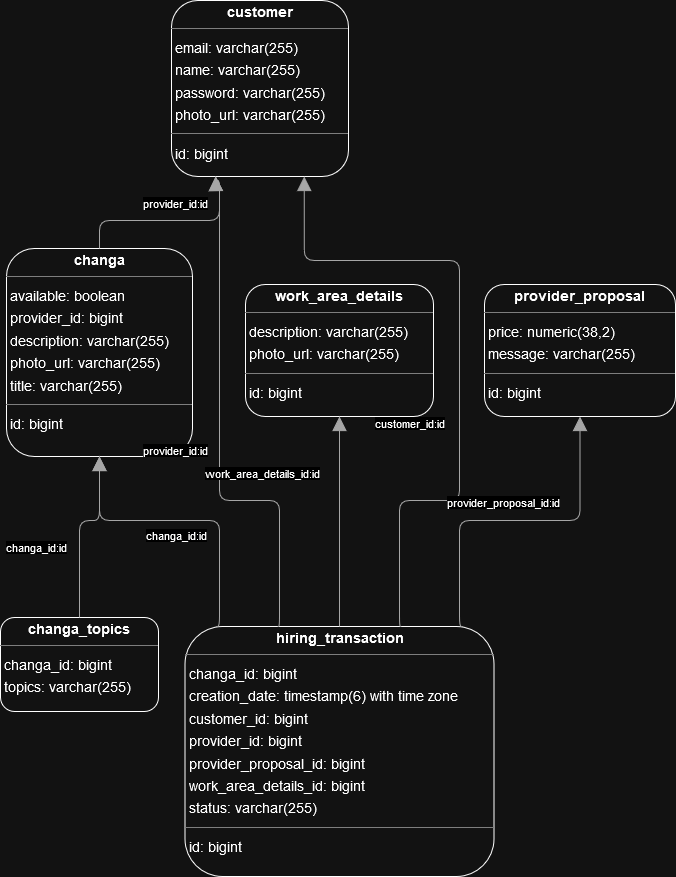

The diagram above was exported from draw.io. Its source (the exported page's mxGraphModel, read from the mxfile embedded in the PNG):
<mxGraphModel dx="1834" dy="1154" grid="1" gridSize="10" guides="1" tooltips="1" connect="1" arrows="1" fold="1" page="0" pageScale="1" pageWidth="827" pageHeight="1169" background="none" math="0" shadow="0">
  <root>
    <mxCell id="0" />
    <mxCell id="1" parent="0" />
    <mxCell id="node5" value="&lt;p style=&quot;margin:0px;margin-top:4px;text-align:center;&quot;&gt;&lt;b&gt;changa&lt;/b&gt;&lt;/p&gt;&lt;hr size=&quot;1&quot;/&gt;&lt;p style=&quot;margin:0 0 0 4px;line-height:1.6;&quot;&gt; available: boolean&lt;br/&gt; provider_id: bigint&lt;br/&gt; description: varchar(255)&lt;br/&gt; photo_url: varchar(255)&lt;br/&gt; title: varchar(255)&lt;/p&gt;&lt;hr size=&quot;1&quot;/&gt;&lt;p style=&quot;margin:0 0 0 4px;line-height:1.6;&quot;&gt; id: bigint&lt;/p&gt;" style="verticalAlign=top;align=left;overflow=fill;fontSize=14;fontFamily=Helvetica;html=1;rounded=1;shadow=0;comic=0;labelBackgroundColor=none;strokeWidth=1;fillColor=none;" parent="1" vertex="1">
      <mxGeometry x="-145" y="132" width="186" height="208" as="geometry" />
    </mxCell>
    <mxCell id="node0" value="&lt;p style=&quot;margin:0px;margin-top:4px;text-align:center;&quot;&gt;&lt;b&gt;changa_topics&lt;/b&gt;&lt;/p&gt;&lt;hr size=&quot;1&quot;/&gt;&lt;p style=&quot;margin:0 0 0 4px;line-height:1.6;&quot;&gt; changa_id: bigint&lt;br/&gt; topics: varchar(255)&lt;/p&gt;" style="verticalAlign=top;align=left;overflow=fill;fontSize=14;fontFamily=Helvetica;html=1;rounded=1;shadow=0;comic=0;labelBackgroundColor=none;strokeWidth=1;fillColor=none;" parent="1" vertex="1">
      <mxGeometry x="-151" y="501" width="158" height="94" as="geometry" />
    </mxCell>
    <mxCell id="node1" value="&lt;p style=&quot;margin:0px;margin-top:4px;text-align:center;&quot;&gt;&lt;b&gt;customer&lt;/b&gt;&lt;/p&gt;&lt;hr size=&quot;1&quot;/&gt;&lt;p style=&quot;margin:0 0 0 4px;line-height:1.6;&quot;&gt; email: varchar(255)&lt;br/&gt; name: varchar(255)&lt;br/&gt; password: varchar(255)&lt;br/&gt; photo_url: varchar(255)&lt;/p&gt;&lt;hr size=&quot;1&quot;/&gt;&lt;p style=&quot;margin:0 0 0 4px;line-height:1.6;&quot;&gt; id: bigint&lt;/p&gt;" style="verticalAlign=top;align=left;overflow=fill;fontSize=14;fontFamily=Helvetica;html=1;rounded=1;shadow=0;comic=0;labelBackgroundColor=none;strokeWidth=1;fillColor=none;" parent="1" vertex="1">
      <mxGeometry x="20" y="-116" width="177" height="176" as="geometry" />
    </mxCell>
    <mxCell id="node2" value="&lt;p style=&quot;margin:0px;margin-top:4px;text-align:center;&quot;&gt;&lt;b&gt;hiring_transaction&lt;/b&gt;&lt;/p&gt;&lt;hr size=&quot;1&quot;/&gt;&lt;p style=&quot;margin:0 0 0 4px;line-height:1.6;&quot;&gt; changa_id: bigint&lt;br/&gt; creation_date: timestamp(6) with time zone&lt;br/&gt; customer_id: bigint&lt;br/&gt; provider_id: bigint&lt;br/&gt; provider_proposal_id: bigint&lt;br/&gt; work_area_details_id: bigint&lt;br/&gt; status: varchar(255)&lt;/p&gt;&lt;hr size=&quot;1&quot;/&gt;&lt;p style=&quot;margin:0 0 0 4px;line-height:1.6;&quot;&gt; id: bigint&lt;/p&gt;" style="verticalAlign=top;align=left;overflow=fill;fontSize=14;fontFamily=Helvetica;html=1;rounded=1;shadow=0;comic=0;labelBackgroundColor=none;strokeWidth=1;fillColor=none;" parent="1" vertex="1">
      <mxGeometry x="33.5" y="510" width="309" height="250" as="geometry" />
    </mxCell>
    <mxCell id="node4" value="&lt;p style=&quot;margin:0px;margin-top:4px;text-align:center;&quot;&gt;&lt;b&gt;provider_proposal&lt;/b&gt;&lt;/p&gt;&lt;hr size=&quot;1&quot;/&gt;&lt;p style=&quot;margin:0 0 0 4px;line-height:1.6;&quot;&gt; price: numeric(38,2)&lt;br/&gt; message: varchar(255)&lt;/p&gt;&lt;hr size=&quot;1&quot;/&gt;&lt;p style=&quot;margin:0 0 0 4px;line-height:1.6;&quot;&gt; id: bigint&lt;/p&gt;" style="verticalAlign=top;align=left;overflow=fill;fontSize=14;fontFamily=Helvetica;html=1;rounded=1;shadow=0;comic=0;labelBackgroundColor=none;strokeWidth=1;fillColor=none;" parent="1" vertex="1">
      <mxGeometry x="333" y="168" width="191" height="132" as="geometry" />
    </mxCell>
    <mxCell id="node3" value="&lt;p style=&quot;margin:0px;margin-top:4px;text-align:center;&quot;&gt;&lt;b&gt;work_area_details&lt;/b&gt;&lt;/p&gt;&lt;hr size=&quot;1&quot;/&gt;&lt;p style=&quot;margin:0 0 0 4px;line-height:1.6;&quot;&gt; description: varchar(255)&lt;br/&gt; photo_url: varchar(255)&lt;/p&gt;&lt;hr size=&quot;1&quot;/&gt;&lt;p style=&quot;margin:0 0 0 4px;line-height:1.6;&quot;&gt; id: bigint&lt;/p&gt;" style="verticalAlign=top;align=left;overflow=fill;fontSize=14;fontFamily=Helvetica;html=1;rounded=1;shadow=0;comic=0;labelBackgroundColor=none;strokeWidth=1;fillColor=none;" parent="1" vertex="1">
      <mxGeometry x="94" y="168" width="188" height="132" as="geometry" />
    </mxCell>
    <mxCell id="edge0" value="" style="html=1;rounded=1;edgeStyle=orthogonalEdgeStyle;dashed=0;startArrow=none;endArrow=block;endSize=12;strokeColor=#595959;exitX=0.500;exitY=0.000;exitDx=0;exitDy=0;entryX=0.250;entryY=1.000;entryDx=0;entryDy=0;" parent="1" source="node5" target="node1" edge="1">
      <mxGeometry width="50" height="50" relative="1" as="geometry">
        <Array as="points">
          <mxPoint x="-52" y="104" />
          <mxPoint x="68" y="104" />
          <mxPoint x="68" y="64" />
          <mxPoint x="64" y="64" />
        </Array>
      </mxGeometry>
    </mxCell>
    <mxCell id="label2" value="provider_id:id" style="edgeLabel;resizable=0;html=1;align=left;verticalAlign=top;strokeColor=default;" parent="edge0" vertex="1" connectable="0">
      <mxGeometry x="-10" y="74" as="geometry" />
    </mxCell>
    <mxCell id="edge6" value="" style="html=1;rounded=1;edgeStyle=orthogonalEdgeStyle;dashed=0;startArrow=none;endArrow=block;endSize=12;strokeColor=#595959;exitX=0.500;exitY=0.001;exitDx=0;exitDy=0;entryX=0.500;entryY=1.000;entryDx=0;entryDy=0;" parent="1" source="node0" target="node5" edge="1">
      <mxGeometry width="50" height="50" relative="1" as="geometry">
        <Array as="points">
          <mxPoint x="-72" y="404" />
          <mxPoint x="-52" y="404" />
        </Array>
      </mxGeometry>
    </mxCell>
    <mxCell id="label38" value="changa_id:id" style="edgeLabel;resizable=0;html=1;align=left;verticalAlign=top;strokeColor=default;" parent="edge6" vertex="1" connectable="0">
      <mxGeometry x="-147" y="418" as="geometry" />
    </mxCell>
    <mxCell id="edge1" value="" style="html=1;rounded=1;edgeStyle=orthogonalEdgeStyle;dashed=0;startArrow=none;endArrow=block;endSize=12;strokeColor=#595959;exitX=0.100;exitY=0.000;exitDx=0;exitDy=0;entryX=0.500;entryY=1.000;entryDx=0;entryDy=0;" parent="1" source="node2" target="node5" edge="1">
      <mxGeometry width="50" height="50" relative="1" as="geometry">
        <Array as="points">
          <mxPoint x="68" y="404" />
          <mxPoint x="-52" y="404" />
        </Array>
      </mxGeometry>
    </mxCell>
    <mxCell id="label8" value="changa_id:id" style="edgeLabel;resizable=0;html=1;align=left;verticalAlign=top;strokeColor=default;" parent="edge1" vertex="1" connectable="0">
      <mxGeometry x="-7" y="406" as="geometry" />
    </mxCell>
    <mxCell id="edge4" value="" style="html=1;rounded=1;edgeStyle=orthogonalEdgeStyle;dashed=0;startArrow=none;endArrow=block;endSize=12;strokeColor=#595959;exitX=0.700;exitY=0.000;exitDx=0;exitDy=0;entryX=0.750;entryY=1.000;entryDx=0;entryDy=0;" parent="1" source="node2" target="node1" edge="1">
      <mxGeometry width="50" height="50" relative="1" as="geometry">
        <Array as="points">
          <mxPoint x="248" y="384" />
          <mxPoint x="308" y="384" />
          <mxPoint x="308" y="144" />
          <mxPoint x="152" y="144" />
        </Array>
      </mxGeometry>
    </mxCell>
    <mxCell id="label26" value="customer_id:id" style="edgeLabel;resizable=0;html=1;align=left;verticalAlign=top;strokeColor=default;" parent="edge4" vertex="1" connectable="0">
      <mxGeometry x="222" y="294" as="geometry" />
    </mxCell>
    <mxCell id="edge5" value="" style="html=1;rounded=1;edgeStyle=orthogonalEdgeStyle;dashed=0;startArrow=none;endArrow=block;endSize=12;strokeColor=#595959;exitX=0.300;exitY=0.000;exitDx=0;exitDy=0;entryX=0.250;entryY=1.000;entryDx=0;entryDy=0;" parent="1" source="node2" target="node1" edge="1">
      <mxGeometry width="50" height="50" relative="1" as="geometry">
        <Array as="points">
          <mxPoint x="128" y="384" />
          <mxPoint x="68" y="384" />
          <mxPoint x="68" y="64" />
          <mxPoint x="64" y="64" />
        </Array>
      </mxGeometry>
    </mxCell>
    <mxCell id="label32" value="provider_id:id" style="edgeLabel;resizable=0;html=1;align=left;verticalAlign=top;strokeColor=default;" parent="edge5" vertex="1" connectable="0">
      <mxGeometry x="-10" y="321" as="geometry" />
    </mxCell>
    <mxCell id="edge2" value="" style="html=1;rounded=1;edgeStyle=orthogonalEdgeStyle;dashed=0;startArrow=none;endArrow=block;endSize=12;strokeColor=#595959;exitX=0.900;exitY=0.000;exitDx=0;exitDy=0;entryX=0.500;entryY=1.000;entryDx=0;entryDy=0;" parent="1" source="node2" target="node4" edge="1">
      <mxGeometry width="50" height="50" relative="1" as="geometry">
        <Array as="points">
          <mxPoint x="308" y="404" />
          <mxPoint x="428" y="404" />
        </Array>
      </mxGeometry>
    </mxCell>
    <mxCell id="label14" value="provider_proposal_id:id" style="edgeLabel;resizable=0;html=1;align=left;verticalAlign=top;strokeColor=default;" parent="edge2" vertex="1" connectable="0">
      <mxGeometry x="294" y="373" as="geometry" />
    </mxCell>
    <mxCell id="edge3" value="" style="html=1;rounded=1;edgeStyle=orthogonalEdgeStyle;dashed=0;startArrow=none;endArrow=block;endSize=12;strokeColor=#595959;exitX=0.500;exitY=0.000;exitDx=0;exitDy=0;entryX=0.500;entryY=1.000;entryDx=0;entryDy=0;" parent="1" source="node2" target="node3" edge="1">
      <mxGeometry width="50" height="50" relative="1" as="geometry">
        <Array as="points" />
      </mxGeometry>
    </mxCell>
    <mxCell id="label20" value="work_area_details_id:id" style="edgeLabel;resizable=0;html=1;align=left;verticalAlign=top;strokeColor=default;" parent="edge3" vertex="1" connectable="0">
      <mxGeometry x="52" y="344" as="geometry" />
    </mxCell>
  </root>
</mxGraphModel>